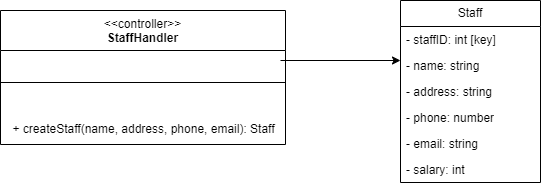

The diagram above was exported from draw.io. Its source (the exported page's mxGraphModel, read from the mxfile embedded in the PNG):
<mxGraphModel dx="1050" dy="557" grid="1" gridSize="10" guides="1" tooltips="1" connect="1" arrows="1" fold="1" page="1" pageScale="1" pageWidth="850" pageHeight="1100" math="0" shadow="0">
  <root>
    <mxCell id="0" />
    <mxCell id="1" parent="0" />
    <mxCell id="ZVjpD7u3h12b0Dlk7Uvg-1" value="Staff" style="swimlane;fontStyle=0;childLayout=stackLayout;horizontal=1;startSize=26;fillColor=none;horizontalStack=0;resizeParent=1;resizeParentMax=0;resizeLast=0;collapsible=1;marginBottom=0;whiteSpace=wrap;html=1;" vertex="1" parent="1">
      <mxGeometry x="480" y="190" width="140" height="182" as="geometry" />
    </mxCell>
    <mxCell id="ZVjpD7u3h12b0Dlk7Uvg-2" value="- staffID: int [key]" style="text;strokeColor=none;fillColor=none;align=left;verticalAlign=top;spacingLeft=4;spacingRight=4;overflow=hidden;rotatable=0;points=[[0,0.5],[1,0.5]];portConstraint=eastwest;whiteSpace=wrap;html=1;" vertex="1" parent="ZVjpD7u3h12b0Dlk7Uvg-1">
      <mxGeometry y="26" width="140" height="26" as="geometry" />
    </mxCell>
    <mxCell id="ZVjpD7u3h12b0Dlk7Uvg-3" value="- name: string" style="text;strokeColor=none;fillColor=none;align=left;verticalAlign=top;spacingLeft=4;spacingRight=4;overflow=hidden;rotatable=0;points=[[0,0.5],[1,0.5]];portConstraint=eastwest;whiteSpace=wrap;html=1;" vertex="1" parent="ZVjpD7u3h12b0Dlk7Uvg-1">
      <mxGeometry y="52" width="140" height="26" as="geometry" />
    </mxCell>
    <mxCell id="ZVjpD7u3h12b0Dlk7Uvg-4" value="- address: string" style="text;strokeColor=none;fillColor=none;align=left;verticalAlign=top;spacingLeft=4;spacingRight=4;overflow=hidden;rotatable=0;points=[[0,0.5],[1,0.5]];portConstraint=eastwest;whiteSpace=wrap;html=1;" vertex="1" parent="ZVjpD7u3h12b0Dlk7Uvg-1">
      <mxGeometry y="78" width="140" height="26" as="geometry" />
    </mxCell>
    <mxCell id="ZVjpD7u3h12b0Dlk7Uvg-5" value="- phone: number" style="text;strokeColor=none;fillColor=none;align=left;verticalAlign=top;spacingLeft=4;spacingRight=4;overflow=hidden;rotatable=0;points=[[0,0.5],[1,0.5]];portConstraint=eastwest;whiteSpace=wrap;html=1;" vertex="1" parent="ZVjpD7u3h12b0Dlk7Uvg-1">
      <mxGeometry y="104" width="140" height="26" as="geometry" />
    </mxCell>
    <mxCell id="ZVjpD7u3h12b0Dlk7Uvg-6" value="- email: string" style="text;strokeColor=none;fillColor=none;align=left;verticalAlign=top;spacingLeft=4;spacingRight=4;overflow=hidden;rotatable=0;points=[[0,0.5],[1,0.5]];portConstraint=eastwest;whiteSpace=wrap;html=1;" vertex="1" parent="ZVjpD7u3h12b0Dlk7Uvg-1">
      <mxGeometry y="130" width="140" height="26" as="geometry" />
    </mxCell>
    <mxCell id="ZVjpD7u3h12b0Dlk7Uvg-7" value="- salary: int" style="text;strokeColor=none;fillColor=none;align=left;verticalAlign=top;spacingLeft=4;spacingRight=4;overflow=hidden;rotatable=0;points=[[0,0.5],[1,0.5]];portConstraint=eastwest;whiteSpace=wrap;html=1;" vertex="1" parent="ZVjpD7u3h12b0Dlk7Uvg-1">
      <mxGeometry y="156" width="140" height="26" as="geometry" />
    </mxCell>
    <mxCell id="ZVjpD7u3h12b0Dlk7Uvg-8" style="edgeStyle=orthogonalEdgeStyle;rounded=0;orthogonalLoop=1;jettySize=auto;html=1;" edge="1" parent="1">
      <mxGeometry relative="1" as="geometry">
        <mxPoint x="360" y="250" as="sourcePoint" />
        <mxPoint x="480" y="250" as="targetPoint" />
      </mxGeometry>
    </mxCell>
    <mxCell id="ZVjpD7u3h12b0Dlk7Uvg-9" value="&lt;span style=&quot;font-weight: normal;&quot;&gt;&amp;lt;&amp;lt;controller&amp;gt;&amp;gt;&lt;br&gt;&lt;/span&gt;&lt;b style=&quot;border-color: var(--border-color);&quot;&gt;StaffHandler&lt;/b&gt;" style="swimlane;fontStyle=1;align=center;verticalAlign=top;childLayout=stackLayout;horizontal=1;startSize=40;horizontalStack=0;resizeParent=1;resizeParentMax=0;resizeLast=0;collapsible=1;marginBottom=0;whiteSpace=wrap;html=1;" vertex="1" parent="1">
      <mxGeometry x="80" y="200" width="285" height="134" as="geometry" />
    </mxCell>
    <mxCell id="ZVjpD7u3h12b0Dlk7Uvg-10" value="" style="line;strokeWidth=1;fillColor=none;align=left;verticalAlign=middle;spacingTop=-1;spacingLeft=3;spacingRight=3;rotatable=0;labelPosition=right;points=[];portConstraint=eastwest;strokeColor=inherit;" vertex="1" parent="ZVjpD7u3h12b0Dlk7Uvg-9">
      <mxGeometry y="40" width="285" height="64" as="geometry" />
    </mxCell>
    <mxCell id="ZVjpD7u3h12b0Dlk7Uvg-11" value="+ createStaff(name, address, phone, email): Staff" style="text;html=1;align=center;verticalAlign=middle;resizable=0;points=[];autosize=1;strokeColor=none;fillColor=none;" vertex="1" parent="ZVjpD7u3h12b0Dlk7Uvg-9">
      <mxGeometry y="104" width="285" height="30" as="geometry" />
    </mxCell>
  </root>
</mxGraphModel>